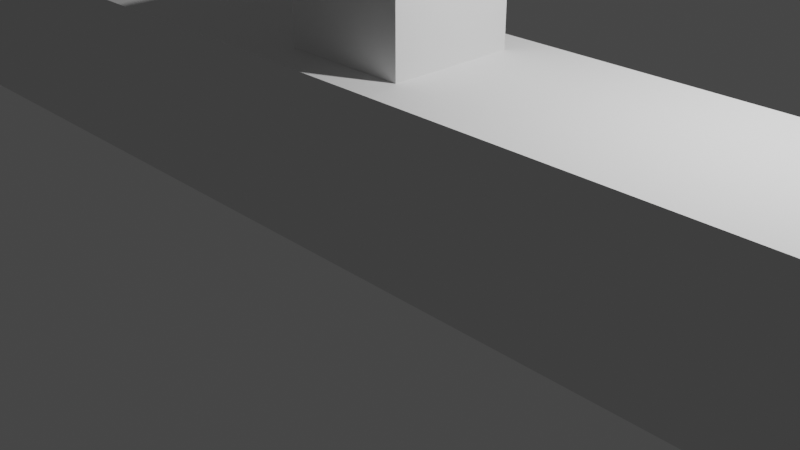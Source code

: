 # Source: fret4.blend  (saved by Blender 2.93.21; exported with 4.5.12 LTS)
import bpy
from mathutils import Matrix  # noqa: F401  (used for matrix-valued properties, if any)

bpy.ops.wm.read_factory_settings(use_empty=True)
scene = bpy.context.scene
scene.name = 'Scene'

# ---- collections
col_collection = bpy.data.collections.new('Collection'); scene.collection.children.link(col_collection)

# ---- world
world_world = bpy.data.worlds.new('World'); scene.world = world_world
world_world.use_nodes = True; world_world.node_tree.nodes.clear()
_N = world_world.node_tree.nodes; _L = world_world.node_tree.links
n0 = _N.new('ShaderNodeOutputWorld'); n0.name = 'World Output'; n0.location = (300, 300)
n1 = _N.new('ShaderNodeBackground'); n1.name = 'Background'; n1.location = (10, 300)
n1.inputs[0].default_value = (0.05088, 0.05088, 0.05088, 1.0)
_L.new(n1.outputs[0], n0.inputs[0])
n0.is_active_output = True
world_world.color = (0.05088, 0.05088, 0.05088)
world_world.use_sun_shadow = False
world_world.sun_shadow_jitter_overblur = 0.0

# ---- cameras
cam_camera = bpy.data.cameras.new('Camera')
cam_camera.clip_end = 100.0
cam_camera.ortho_scale = 7.314

# ---- lights
light_light = bpy.data.lights.new('Light', 'POINT')
light_light.transmission_factor = 0.0
light_light.energy = 1000.0
light_light.shadow_soft_size = 0.1
light_light.shadow_maximum_resolution = 0.006
light_light.use_absolute_resolution = True

# ---- meshes
me_plane = bpy.data.meshes.new('Plane')
me_plane.from_pydata([(-15.9, -1.1, 0.0), (-17.0, -2.384e-07, 0.0), (-16.07, -1.086, 0.0), (-16.24, -1.046, 0.0), (-16.4, -0.9801, 0.0), (-16.55, -0.8899, 0.0), (-16.68, -0.7778, 0.0), (-16.79, -0.6466, 0.0), (-16.88, -0.4994, 0.0), (-16.95, -0.3399, 0.0), (-16.99, -0.1721, 0.0), (17.0, -2.384e-07, 0.0), (15.9, -1.1, 0.0), (16.99, -0.1721, 0.0), (16.95, -0.3399, 0.0), (16.88, -0.4994, 0.0), (16.79, -0.6466, 0.0), (16.68, -0.7778, 0.0), (16.55, -0.8899, 0.0), (16.4, -0.9801, 0.0), (16.24, -1.046, 0.0), (16.07, -1.086, 0.0), (-17.0, 2.384e-07, 0.0), (-15.9, 1.1, 0.0), (-16.99, 0.1721, 0.0), (-16.95, 0.3399, 0.0), (-16.88, 0.4994, 0.0), (-16.79, 0.6466, 0.0), (-16.68, 0.7778, 0.0), (-16.55, 0.8899, 0.0), (-16.4, 0.9801, 0.0), (-16.24, 1.046, 0.0), (-16.07, 1.086, 0.0), (15.9, 1.1, 0.0), (17.0, 2.384e-07, 0.0), (16.07, 1.086, 0.0), (16.24, 1.046, 0.0), (16.4, 0.9801, 0.0), (16.55, 0.8899, 0.0), (16.68, 0.7778, 0.0), (16.79, 0.6466, 0.0), (16.88, 0.4994, 0.0), (16.95, 0.3399, 0.0), (16.99, 0.1721, 0.0), (-17.0, -2.384e-07, 1.78), (-15.9, -1.1, 1.78), (-16.99, -0.1721, 1.78), (-16.95, -0.3399, 1.78), (-16.88, -0.4994, 1.78), (-16.79, -0.6466, 1.78), (-16.68, -0.7778, 1.78), (-16.55, -0.8899, 1.78), (-16.4, -0.9801, 1.78), (-16.24, -1.046, 1.78), (-16.07, -1.086, 1.78), (15.9, -1.1, 1.78), (17.0, -2.384e-07, 1.78), (16.07, -1.086, 1.78), (16.24, -1.046, 1.78), (16.4, -0.9801, 1.78), (16.55, -0.8899, 1.78), (16.68, -0.7778, 1.78), (16.79, -0.6466, 1.78), (16.88, -0.4994, 1.78), (16.95, -0.3399, 1.78), (16.99, -0.1721, 1.78), (-15.9, 1.1, 1.78), (-17.0, 2.384e-07, 1.78), (-16.07, 1.086, 1.78), (-16.24, 1.046, 1.78), (-16.4, 0.9801, 1.78), (-16.55, 0.8899, 1.78), (-16.68, 0.7778, 1.78), (-16.79, 0.6466, 1.78), (-16.88, 0.4994, 1.78), (-16.95, 0.3399, 1.78), (-16.99, 0.1721, 1.78), (17.0, 2.384e-07, 1.78), (15.9, 1.1, 1.78), (16.99, 0.1721, 1.78), (16.95, 0.3399, 1.78), (16.88, 0.4994, 1.78), (16.79, 0.6466, 1.78), (16.68, 0.7778, 1.78), (16.55, 0.8899, 1.78), (16.4, 0.9801, 1.78), (16.24, 1.046, 1.78), (16.07, 1.086, 1.78), (15.24, 1.0, 1.78), (15.24, 1.0, 3.78), (15.44, 0.9808, 1.78), (15.44, 0.9808, 3.78), (15.62, 0.9239, 1.78), (15.62, 0.9239, 3.78), (15.8, 0.8315, 1.78), (15.8, 0.8315, 3.78), (15.95, 0.7071, 1.78), (15.95, 0.7071, 3.78), (16.07, 0.5556, 1.78), (16.07, 0.5556, 3.78), (16.16, 0.3827, 1.78), (16.16, 0.3827, 3.78), (16.22, 0.1951, 1.78), (16.22, 0.1951, 3.78), (16.24, -4.371e-08, 1.78), (16.24, -4.371e-08, 3.78), (16.22, -0.1951, 1.78), (16.22, -0.1951, 3.78), (16.16, -0.3827, 1.78), (16.16, -0.3827, 3.78), (16.07, -0.5556, 1.78), (16.07, -0.5556, 3.78), (15.95, -0.7071, 1.78), (15.95, -0.7071, 3.78), (15.8, -0.8315, 1.78), (15.8, -0.8315, 3.78), (15.62, -0.9239, 1.78), (15.62, -0.9239, 3.78), (15.44, -0.9808, 1.78), (15.44, -0.9808, 3.78), (15.24, -1.0, 1.78), (15.24, -1.0, 3.78), (15.04, -0.9808, 1.78), (15.04, -0.9808, 3.78), (14.86, -0.9239, 1.78), (14.86, -0.9239, 3.78), (14.68, -0.8315, 1.78), (14.68, -0.8315, 3.78), (14.53, -0.7071, 1.78), (14.53, -0.7071, 3.78), (14.41, -0.5556, 1.78), (14.41, -0.5556, 3.78), (14.32, -0.3827, 1.78), (14.32, -0.3827, 3.78), (14.26, -0.1951, 1.78), (14.26, -0.1951, 3.78), (14.24, 1.192e-08, 1.78), (14.24, 1.192e-08, 3.78), (14.26, 0.1951, 1.78), (14.26, 0.1951, 3.78), (14.32, 0.3827, 1.78), (14.32, 0.3827, 3.78), (14.41, 0.5556, 1.78), (14.41, 0.5556, 3.78), (14.53, 0.7071, 1.78), (14.53, 0.7071, 3.78), (14.68, 0.8315, 1.78), (14.68, 0.8315, 3.78), (14.86, 0.9239, 1.78), (14.86, 0.9239, 3.78), (15.04, 0.9808, 1.78), (15.04, 0.9808, 3.78), (-15.24, 1.0, 1.78), (-15.24, 1.0, 3.78), (-15.04, 0.9808, 1.78), (-15.04, 0.9808, 3.78), (-14.86, 0.9239, 1.78), (-14.86, 0.9239, 3.78), (-14.68, 0.8315, 1.78), (-14.68, 0.8315, 3.78), (-14.53, 0.7071, 1.78), (-14.53, 0.7071, 3.78), (-14.41, 0.5556, 1.78), (-14.41, 0.5556, 3.78), (-14.32, 0.3827, 1.78), (-14.32, 0.3827, 3.78), (-14.26, 0.1951, 1.78), (-14.26, 0.1951, 3.78), (-14.24, -4.371e-08, 1.78), (-14.24, -4.371e-08, 3.78), (-14.26, -0.1951, 1.78), (-14.26, -0.1951, 3.78), (-14.32, -0.3827, 1.78), (-14.32, -0.3827, 3.78), (-14.41, -0.5556, 1.78), (-14.41, -0.5556, 3.78), (-14.53, -0.7071, 1.78), (-14.53, -0.7071, 3.78), (-14.68, -0.8315, 1.78), (-14.68, -0.8315, 3.78), (-14.86, -0.9239, 1.78), (-14.86, -0.9239, 3.78), (-15.04, -0.9808, 1.78), (-15.04, -0.9808, 3.78), (-15.24, -1.0, 1.78), (-15.24, -1.0, 3.78), (-15.44, -0.9808, 1.78), (-15.44, -0.9808, 3.78), (-15.62, -0.9239, 1.78), (-15.62, -0.9239, 3.78), (-15.8, -0.8315, 1.78), (-15.8, -0.8315, 3.78), (-15.95, -0.7071, 1.78), (-15.95, -0.7071, 3.78), (-16.07, -0.5556, 1.78), (-16.07, -0.5556, 3.78), (-16.16, -0.3827, 1.78), (-16.16, -0.3827, 3.78), (-16.22, -0.1951, 1.78), (-16.22, -0.1951, 3.78), (-16.24, 1.192e-08, 1.78), (-16.24, 1.192e-08, 3.78), (-16.22, 0.1951, 1.78), (-16.22, 0.1951, 3.78), (-16.16, 0.3827, 1.78), (-16.16, 0.3827, 3.78), (-16.07, 0.5556, 1.78), (-16.07, 0.5556, 3.78), (-15.95, 0.7071, 1.78), (-15.95, 0.7071, 3.78), (-15.8, 0.8315, 1.78), (-15.8, 0.8315, 3.78), (-15.62, 0.9239, 1.78), (-15.62, 0.9239, 3.78), (-15.44, 0.9808, 1.78), (-15.44, 0.9808, 3.78), (-0.7, -0.7, 1.78), (-0.7, -0.7, 3.18), (-0.7, 0.7, 1.78), (-0.7, 0.7, 3.18), (0.7, -0.7, 1.78), (0.7, -0.7, 3.18), (0.7, 0.7, 1.78), (0.7, 0.7, 3.18)], [], [(0, 12, 55, 45), (0, 2, 3, 4, 5, 6, 7, 8, 9, 10, 1, 22, 24, 25, 26, 27, 28, 29, 30, 31, 32, 23, 33, 35, 36, 37, 38, 39, 40, 41, 42, 43, 34, 11, 13, 14, 15, 16, 17, 18, 19, 20, 21, 12), (44, 46, 47, 48, 49, 50, 51, 52, 53, 54, 45, 55, 57, 58, 59, 60, 61, 62, 63, 64, 65, 56, 77, 79, 80, 81, 82, 83, 84, 85, 86, 87, 78, 66, 68, 69, 70, 71, 72, 73, 74, 75, 76, 67), (11, 34, 77, 56), (33, 23, 66, 78), (0, 45, 54, 2), (2, 54, 53, 3), (3, 53, 52, 4), (4, 52, 51, 5), (5, 51, 50, 6), (6, 50, 49, 7), (7, 49, 48, 8), (8, 48, 47, 9), (9, 47, 46, 10), (10, 46, 44, 1), (66, 23, 32, 68), (68, 32, 31, 69), (69, 31, 30, 70), (70, 30, 29, 71), (71, 29, 28, 72), (72, 28, 27, 73), (73, 27, 26, 74), (74, 26, 25, 75), (75, 25, 24, 76), (76, 24, 22, 67), (77, 34, 43, 79), (79, 43, 42, 80), (80, 42, 41, 81), (81, 41, 40, 82), (82, 40, 39, 83), (83, 39, 38, 84), (84, 38, 37, 85), (85, 37, 36, 86), (86, 36, 35, 87), (87, 35, 33, 78), (11, 56, 65, 13), (13, 65, 64, 14), (14, 64, 63, 15), (15, 63, 62, 16), (16, 62, 61, 17), (17, 61, 60, 18), (18, 60, 59, 19), (19, 59, 58, 20), (20, 58, 57, 21), (21, 57, 55, 12), (22, 1, 44, 67), (88, 89, 91, 90), (90, 91, 93, 92), (92, 93, 95, 94), (94, 95, 97, 96), (96, 97, 99, 98), (98, 99, 101, 100), (100, 101, 103, 102), (102, 103, 105, 104), (104, 105, 107, 106), (106, 107, 109, 108), (108, 109, 111, 110), (110, 111, 113, 112), (112, 113, 115, 114), (114, 115, 117, 116), (116, 117, 119, 118), (118, 119, 121, 120), (120, 121, 123, 122), (122, 123, 125, 124), (124, 125, 127, 126), (126, 127, 129, 128), (128, 129, 131, 130), (130, 131, 133, 132), (132, 133, 135, 134), (134, 135, 137, 136), (136, 137, 139, 138), (138, 139, 141, 140), (140, 141, 143, 142), (142, 143, 145, 144), (144, 145, 147, 146), (146, 147, 149, 148), (91, 89, 151, 149, 147, 145, 143, 141, 139, 137, 135, 133, 131, 129, 127, 125, 123, 121, 119, 117, 115, 113, 111, 109, 107, 105, 103, 101, 99, 97, 95, 93), (148, 149, 151, 150), (150, 151, 89, 88), (88, 90, 92, 94, 96, 98, 100, 102, 104, 106, 108, 110, 112, 114, 116, 118, 120, 122, 124, 126, 128, 130, 132, 134, 136, 138, 140, 142, 144, 146, 148, 150), (152, 153, 155, 154), (154, 155, 157, 156), (156, 157, 159, 158), (158, 159, 161, 160), (160, 161, 163, 162), (162, 163, 165, 164), (164, 165, 167, 166), (166, 167, 169, 168), (168, 169, 171, 170), (170, 171, 173, 172), (172, 173, 175, 174), (174, 175, 177, 176), (176, 177, 179, 178), (178, 179, 181, 180), (180, 181, 183, 182), (182, 183, 185, 184), (184, 185, 187, 186), (186, 187, 189, 188), (188, 189, 191, 190), (190, 191, 193, 192), (192, 193, 195, 194), (194, 195, 197, 196), (196, 197, 199, 198), (198, 199, 201, 200), (200, 201, 203, 202), (202, 203, 205, 204), (204, 205, 207, 206), (206, 207, 209, 208), (208, 209, 211, 210), (210, 211, 213, 212), (155, 153, 215, 213, 211, 209, 207, 205, 203, 201, 199, 197, 195, 193, 191, 189, 187, 185, 183, 181, 179, 177, 175, 173, 171, 169, 167, 165, 163, 161, 159, 157), (212, 213, 215, 214), (214, 215, 153, 152), (152, 154, 156, 158, 160, 162, 164, 166, 168, 170, 172, 174, 176, 178, 180, 182, 184, 186, 188, 190, 192, 194, 196, 198, 200, 202, 204, 206, 208, 210, 212, 214), (216, 217, 219, 218), (218, 219, 223, 222), (222, 223, 221, 220), (220, 221, 217, 216), (218, 222, 220, 216), (223, 219, 217, 221)])
_uv = me_plane.uv_layers.new(name='UVMap')
_uv.uv.foreach_set('vector', [0.03235, 0.0, 0.9676, 0.0, 0.9676, 0.0, 0.03235, 0.0, 0.03235, 0.0, 0.02729, 0.002052, 0.02236, 0.008157, 0.01766, 0.01817, 0.01334, 0.03183, 0.003159, 0.04882, 0.00206, 0.2061, 0.001175, 0.273, 0.0005278, 0.3455, 0.0001328, 0.4218, 0.0, 0.5, 0.0, 0.5, 0.0001328, 0.5782, 0.0005278, 0.6545, 0.001175, 0.727, 0.00206, 0.7939, 0.003159, 0.9512, 0.01334, 0.9682, 0.01766, 0.9818, 0.02236, 0.9918, 0.02729, 0.9979, 0.03235, 1.0, 0.9676, 1.0, 0.9727, 0.9979, 0.9776, 0.9918, 0.9823, 0.9818, 0.9867, 0.9682, 0.9968, 0.9512, 0.9979, 0.7939, 0.9988, 0.727, 0.9995, 0.6545, 0.9999, 0.5782, 1.0, 0.5, 1.0, 0.5, 0.9999, 0.4218, 0.9995, 0.3455, 0.9988, 0.273, 0.9979, 0.2061, 0.9968, 0.04882, 0.9867, 0.03183, 0.9823, 0.01817, 0.9776, 0.008157, 0.9727, 0.002052, 0.9676, 0.0, 0.0, 0.5, 0.0001328, 0.4218, 0.0005278, 0.3455, 0.001175, 0.273, 0.00206, 0.2061, 0.003159, 0.04882, 0.01334, 0.03183, 0.01766, 0.01817, 0.02236, 0.008157, 0.02729, 0.002052, 0.03235, 0.0, 0.9676, 0.0, 0.9727, 0.002052, 0.9776, 0.008157, 0.9823, 0.01817, 0.9867, 0.03183, 0.9968, 0.04882, 0.9979, 0.2061, 0.9988, 0.273, 0.9995, 0.3455, 0.9999, 0.4218, 1.0, 0.5, 1.0, 0.5, 0.9999, 0.5782, 0.9995, 0.6545, 0.9988, 0.727, 0.9979, 0.7939, 0.9968, 0.9512, 0.9867, 0.9682, 0.9823, 0.9818, 0.9776, 0.9918, 0.9727, 0.9979, 0.9676, 1.0, 0.03235, 1.0, 0.02729, 0.9979, 0.02236, 0.9918, 0.01766, 0.9818, 0.01334, 0.9682, 0.003159, 0.9512, 0.00206, 0.7939, 0.001175, 0.727, 0.0005278, 0.6545, 0.0001328, 0.5782, 0.0, 0.5, 1.0, 0.5, 1.0, 0.5, 1.0, 0.5, 1.0, 0.5, 0.9676, 1.0, 0.03235, 1.0, 0.03235, 1.0, 0.9676, 1.0, 0.03235, 0.0, 0.03235, 0.0, 0.02729, 0.002052, 0.02729, 0.002052, 0.02729, 0.002052, 0.02729, 0.002052, 0.02236, 0.008157, 0.02236, 0.008157, 0.02236, 0.008157, 0.02236, 0.008157, 0.01766, 0.01817, 0.01766, 0.01817, 0.01766, 0.01817, 0.01766, 0.01817, 0.01334, 0.03183, 0.01334, 0.03183, 0.01334, 0.03183, 0.01334, 0.03183, 0.003159, 0.04882, 0.003159, 0.04882, 0.003159, 0.04882, 0.003159, 0.04882, 0.00206, 0.2061, 0.00206, 0.2061, 0.00206, 0.2061, 0.00206, 0.2061, 0.001175, 0.273, 0.001175, 0.273, 0.001175, 0.273, 0.001175, 0.273, 0.0005278, 0.3455, 0.0005278, 0.3455, 0.0005278, 0.3455, 0.0005278, 0.3455, 0.0001328, 0.4218, 0.0001328, 0.4218, 0.0001328, 0.4218, 0.0001328, 0.4218, 0.0, 0.5, 0.0, 0.5, 0.03235, 1.0, 0.03235, 1.0, 0.02729, 0.9979, 0.02729, 0.9979, 0.02729, 0.9979, 0.02729, 0.9979, 0.02236, 0.9918, 0.02236, 0.9918, 0.02236, 0.9918, 0.02236, 0.9918, 0.01766, 0.9818, 0.01766, 0.9818, 0.01766, 0.9818, 0.01766, 0.9818, 0.01334, 0.9682, 0.01334, 0.9682, 0.01334, 0.9682, 0.01334, 0.9682, 0.003159, 0.9512, 0.003159, 0.9512, 0.003159, 0.9512, 0.003159, 0.9512, 0.00206, 0.7939, 0.00206, 0.7939, 0.00206, 0.7939, 0.00206, 0.7939, 0.001175, 0.727, 0.001175, 0.727, 0.001175, 0.727, 0.001175, 0.727, 0.0005278, 0.6545, 0.0005278, 0.6545, 0.0005278, 0.6545, 0.0005278, 0.6545, 0.0001328, 0.5782, 0.0001328, 0.5782, 0.0001328, 0.5782, 0.0001328, 0.5782, 0.0, 0.5, 0.0, 0.5, 1.0, 0.5, 1.0, 0.5, 0.9999, 0.5782, 0.9999, 0.5782, 0.9999, 0.5782, 0.9999, 0.5782, 0.9995, 0.6545, 0.9995, 0.6545, 0.9995, 0.6545, 0.9995, 0.6545, 0.9988, 0.727, 0.9988, 0.727, 0.9988, 0.727, 0.9988, 0.727, 0.9979, 0.7939, 0.9979, 0.7939, 0.9979, 0.7939, 0.9979, 0.7939, 0.9968, 0.9512, 0.9968, 0.9512, 0.9968, 0.9512, 0.9968, 0.9512, 0.9867, 0.9682, 0.9867, 0.9682, 0.9867, 0.9682, 0.9867, 0.9682, 0.9823, 0.9818, 0.9823, 0.9818, 0.9823, 0.9818, 0.9823, 0.9818, 0.9776, 0.9918, 0.9776, 0.9918, 0.9776, 0.9918, 0.9776, 0.9918, 0.9727, 0.9979, 0.9727, 0.9979, 0.9727, 0.9979, 0.9727, 0.9979, 0.9676, 1.0, 0.9676, 1.0, 1.0, 0.5, 1.0, 0.5, 0.9999, 0.4218, 0.9999, 0.4218, 0.9999, 0.4218, 0.9999, 0.4218, 0.9995, 0.3455, 0.9995, 0.3455, 0.9995, 0.3455, 0.9995, 0.3455, 0.9988, 0.273, 0.9988, 0.273, 0.9988, 0.273, 0.9988, 0.273, 0.9979, 0.2061, 0.9979, 0.2061, 0.9979, 0.2061, 0.9979, 0.2061, 0.9968, 0.04882, 0.9968, 0.04882, 0.9968, 0.04882, 0.9968, 0.04882, 0.9867, 0.03183, 0.9867, 0.03183, 0.9867, 0.03183, 0.9867, 0.03183, 0.9823, 0.01817, 0.9823, 0.01817, 0.9823, 0.01817, 0.9823, 0.01817, 0.9776, 0.008157, 0.9776, 0.008157, 0.9776, 0.008157, 0.9776, 0.008157, 0.9727, 0.002052, 0.9727, 0.002052, 0.9727, 0.002052, 0.9727, 0.002052, 0.9676, 0.0, 0.9676, 0.0, 0.0, 0.5, 0.0, 0.5, 0.0, 0.5, 0.0, 0.5, 1.0, 0.5, 1.0, 1.0, 0.9688, 1.0, 0.9688, 0.5, 0.9688, 0.5, 0.9688, 1.0, 0.9375, 1.0, 0.9375, 0.5, 0.9375, 0.5, 0.9375, 1.0, 0.9062, 1.0, 0.9062, 0.5, 0.9062, 0.5, 0.9062, 1.0, 0.875, 1.0, 0.875, 0.5, 0.875, 0.5, 0.875, 1.0, 0.8438, 1.0, 0.8438, 0.5, 0.8438, 0.5, 0.8438, 1.0, 0.8125, 1.0, 0.8125, 0.5, 0.8125, 0.5, 0.8125, 1.0, 0.7812, 1.0, 0.7812, 0.5, 0.7812, 0.5, 0.7812, 1.0, 0.75, 1.0, 0.75, 0.5, 0.75, 0.5, 0.75, 1.0, 0.7188, 1.0, 0.7188, 0.5, 0.7188, 0.5, 0.7188, 1.0, 0.6875, 1.0, 0.6875, 0.5, 0.6875, 0.5, 0.6875, 1.0, 0.6562, 1.0, 0.6562, 0.5, 0.6562, 0.5, 0.6562, 1.0, 0.625, 1.0, 0.625, 0.5, 0.625, 0.5, 0.625, 1.0, 0.5938, 1.0, 0.5938, 0.5, 0.5938, 0.5, 0.5938, 1.0, 0.5625, 1.0, 0.5625, 0.5, 0.5625, 0.5, 0.5625, 1.0, 0.5312, 1.0, 0.5312, 0.5, 0.5312, 0.5, 0.5312, 1.0, 0.5, 1.0, 0.5, 0.5, 0.5, 0.5, 0.5, 1.0, 0.4688, 1.0, 0.4688, 0.5, 0.4688, 0.5, 0.4688, 1.0, 0.4375, 1.0, 0.4375, 0.5, 0.4375, 0.5, 0.4375, 1.0, 0.4062, 1.0, 0.4062, 0.5, 0.4062, 0.5, 0.4062, 1.0, 0.375, 1.0, 0.375, 0.5, 0.375, 0.5, 0.375, 1.0, 0.3438, 1.0, 0.3438, 0.5, 0.3438, 0.5, 0.3438, 1.0, 0.3125, 1.0, 0.3125, 0.5, 0.3125, 0.5, 0.3125, 1.0, 0.2812, 1.0, 0.2812, 0.5, 0.2812, 0.5, 0.2812, 1.0, 0.25, 1.0, 0.25, 0.5, 0.25, 0.5, 0.25, 1.0, 0.2188, 1.0, 0.2188, 0.5, 0.2188, 0.5, 0.2188, 1.0, 0.1875, 1.0, 0.1875, 0.5, 0.1875, 0.5, 0.1875, 1.0, 0.1562, 1.0, 0.1562, 0.5, 0.1562, 0.5, 0.1562, 1.0, 0.125, 1.0, 0.125, 0.5, 0.125, 0.5, 0.125, 1.0, 0.09375, 1.0, 0.09375, 0.5, 0.09375, 0.5, 0.09375, 1.0, 0.0625, 1.0, 0.0625, 0.5, 0.2968, 0.4854, 0.25, 0.49, 0.2032, 0.4854, 0.1582, 0.4717, 0.1167, 0.4496, 0.08029, 0.4197, 0.05045, 0.3833, 0.02827, 0.3418, 0.01461, 0.2968, 0.01, 0.25, 0.01461, 0.2032, 0.02827, 0.1582, 0.05045, 0.1167, 0.08029, 0.08029, 0.1167, 0.05045, 0.1582, 0.02827, 0.2032, 0.01461, 0.25, 0.01, 0.2968, 0.01461, 0.3418, 0.02827, 0.3833, 0.05045, 0.4197, 0.08029, 0.4496, 0.1167, 0.4717, 0.1582, 0.4854, 0.2032, 0.49, 0.25, 0.4854, 0.2968, 0.4717, 0.3418, 0.4496, 0.3833, 0.4197, 0.4197, 0.3833, 0.4496, 0.3418, 0.4717, 0.0625, 0.5, 0.0625, 1.0, 0.03125, 1.0, 0.03125, 0.5, 0.03125, 0.5, 0.03125, 1.0, 0.0, 1.0, 0.0, 0.5, 0.75, 0.49, 0.7968, 0.4854, 0.8418, 0.4717, 0.8833, 0.4496, 0.9197, 0.4197, 0.9496, 0.3833, 0.9717, 0.3418, 0.9854, 0.2968, 0.99, 0.25, 0.9854, 0.2032, 0.9717, 0.1582, 0.9496, 0.1167, 0.9197, 0.08029, 0.8833, 0.05045, 0.8418, 0.02827, 0.7968, 0.01461, 0.75, 0.01, 0.7032, 0.01461, 0.6582, 0.02827, 0.6167, 0.05045, 0.5803, 0.08029, 0.5504, 0.1167, 0.5283, 0.1582, 0.5146, 0.2032, 0.51, 0.25, 0.5146, 0.2968, 0.5283, 0.3418, 0.5504, 0.3833, 0.5803, 0.4197, 0.6167, 0.4496, 0.6582, 0.4717, 0.7032, 0.4854, 1.0, 0.5, 1.0, 1.0, 0.9688, 1.0, 0.9688, 0.5, 0.9688, 0.5, 0.9688, 1.0, 0.9375, 1.0, 0.9375, 0.5, 0.9375, 0.5, 0.9375, 1.0, 0.9062, 1.0, 0.9062, 0.5, 0.9062, 0.5, 0.9062, 1.0, 0.875, 1.0, 0.875, 0.5, 0.875, 0.5, 0.875, 1.0, 0.8438, 1.0, 0.8438, 0.5, 0.8438, 0.5, 0.8438, 1.0, 0.8125, 1.0, 0.8125, 0.5, 0.8125, 0.5, 0.8125, 1.0, 0.7812, 1.0, 0.7812, 0.5, 0.7812, 0.5, 0.7812, 1.0, 0.75, 1.0, 0.75, 0.5, 0.75, 0.5, 0.75, 1.0, 0.7188, 1.0, 0.7188, 0.5, 0.7188, 0.5, 0.7188, 1.0, 0.6875, 1.0, 0.6875, 0.5, 0.6875, 0.5, 0.6875, 1.0, 0.6562, 1.0, 0.6562, 0.5, 0.6562, 0.5, 0.6562, 1.0, 0.625, 1.0, 0.625, 0.5, 0.625, 0.5, 0.625, 1.0, 0.5938, 1.0, 0.5938, 0.5, 0.5938, 0.5, 0.5938, 1.0, 0.5625, 1.0, 0.5625, 0.5, 0.5625, 0.5, 0.5625, 1.0, 0.5312, 1.0, 0.5312, 0.5, 0.5312, 0.5, 0.5312, 1.0, 0.5, 1.0, 0.5, 0.5, 0.5, 0.5, 0.5, 1.0, 0.4688, 1.0, 0.4688, 0.5, 0.4688, 0.5, 0.4688, 1.0, 0.4375, 1.0, 0.4375, 0.5, 0.4375, 0.5, 0.4375, 1.0, 0.4062, 1.0, 0.4062, 0.5, 0.4062, 0.5, 0.4062, 1.0, 0.375, 1.0, 0.375, 0.5, 0.375, 0.5, 0.375, 1.0, 0.3438, 1.0, 0.3438, 0.5, 0.3438, 0.5, 0.3438, 1.0, 0.3125, 1.0, 0.3125, 0.5, 0.3125, 0.5, 0.3125, 1.0, 0.2812, 1.0, 0.2812, 0.5, 0.2812, 0.5, 0.2812, 1.0, 0.25, 1.0, 0.25, 0.5, 0.25, 0.5, 0.25, 1.0, 0.2188, 1.0, 0.2188, 0.5, 0.2188, 0.5, 0.2188, 1.0, 0.1875, 1.0, 0.1875, 0.5, 0.1875, 0.5, 0.1875, 1.0, 0.1562, 1.0, 0.1562, 0.5, 0.1562, 0.5, 0.1562, 1.0, 0.125, 1.0, 0.125, 0.5, 0.125, 0.5, 0.125, 1.0, 0.09375, 1.0, 0.09375, 0.5, 0.09375, 0.5, 0.09375, 1.0, 0.0625, 1.0, 0.0625, 0.5, 0.2968, 0.4854, 0.25, 0.49, 0.2032, 0.4854, 0.1582, 0.4717, 0.1167, 0.4496, 0.08029, 0.4197, 0.05045, 0.3833, 0.02827, 0.3418, 0.01461, 0.2968, 0.01, 0.25, 0.01461, 0.2032, 0.02827, 0.1582, 0.05045, 0.1167, 0.08029, 0.08029, 0.1167, 0.05045, 0.1582, 0.02827, 0.2032, 0.01461, 0.25, 0.01, 0.2968, 0.01461, 0.3418, 0.02827, 0.3833, 0.05045, 0.4197, 0.08029, 0.4496, 0.1167, 0.4717, 0.1582, 0.4854, 0.2032, 0.49, 0.25, 0.4854, 0.2968, 0.4717, 0.3418, 0.4496, 0.3833, 0.4197, 0.4197, 0.3833, 0.4496, 0.3418, 0.4717, 0.0625, 0.5, 0.0625, 1.0, 0.03125, 1.0, 0.03125, 0.5, 0.03125, 0.5, 0.03125, 1.0, 0.0, 1.0, 0.0, 0.5, 0.75, 0.49, 0.7968, 0.4854, 0.8418, 0.4717, 0.8833, 0.4496, 0.9197, 0.4197, 0.9496, 0.3833, 0.9717, 0.3418, 0.9854, 0.2968, 0.99, 0.25, 0.9854, 0.2032, 0.9717, 0.1582, 0.9496, 0.1167, 0.9197, 0.08029, 0.8833, 0.05045, 0.8418, 0.02827, 0.7968, 0.01461, 0.75, 0.01, 0.7032, 0.01461, 0.6582, 0.02827, 0.6167, 0.05045, 0.5803, 0.08029, 0.5504, 0.1167, 0.5283, 0.1582, 0.5146, 0.2032, 0.51, 0.25, 0.5146, 0.2968, 0.5283, 0.3418, 0.5504, 0.3833, 0.5803, 0.4197, 0.6167, 0.4496, 0.6582, 0.4717, 0.7032, 0.4854, 0.375, 0.0, 0.625, 0.0, 0.625, 0.25, 0.375, 0.25, 0.375, 0.25, 0.625, 0.25, 0.625, 0.5, 0.375, 0.5, 0.375, 0.5, 0.625, 0.5, 0.625, 0.75, 0.375, 0.75, 0.375, 0.75, 0.625, 0.75, 0.625, 1.0, 0.375, 1.0, 0.125, 0.5, 0.375, 0.5, 0.375, 0.75, 0.125, 0.75, 0.625, 0.5, 0.875, 0.5, 0.875, 0.75, 0.625, 0.75])
me_plane.use_remesh_fix_poles = True
me_plane.use_remesh_preserve_attributes = False
me_plane.update()

# ---- objects
ob_light = bpy.data.objects.new('Light', light_light)
ob_camera = bpy.data.objects.new('Camera', cam_camera)
ob_plane = bpy.data.objects.new('Plane', me_plane)

# ---- transforms, parenting, visibility, modifiers, constraints
ob_light.location = (4.076, 1.005, 5.904)
ob_light.rotation_euler = (0.6503, 0.05522, 1.866)
ob_light.lock_rotations_4d = False
ob_light.empty_display_type = 'ARROWS'
ob_light.color = (0.0, 0.0, 0.0, 0.0)
ob_light.lineart.crease_threshold = 0.0
ob_camera.location = (7.359, -6.926, 4.958)
ob_camera.rotation_euler = (1.109, 0.0, 0.8149)
ob_camera.lock_rotations_4d = False
ob_camera.empty_display_type = 'ARROWS'
ob_camera.color = (0.0, 0.0, 0.0, 0.0)
ob_camera.display_type = 'WIRE'
ob_camera.lineart.crease_threshold = 0.0
ob_plane.location = (0.0, 0.0, 0.0)

# ---- collection membership
col_collection.objects.link(ob_light)
col_collection.objects.link(ob_camera)
col_collection.objects.link(ob_plane)

# ---- scene / render settings (as saved in the file)
scene.camera = ob_camera
scene.frame_start = 1; scene.frame_end = 250; scene.frame_set(1)
scene.render.engine = 'BLENDER_EEVEE_NEXT'
scene.cycles.use_denoising = False
scene.cycles.samples = 128
scene.cycles.sampling_pattern = 'TABULATED_SOBOL'
scene.cycles.use_adaptive_sampling = False
scene.cycles.use_light_tree = False
scene.view_settings.view_transform = 'Filmic'
scene.unit_settings.scale_length = 0.001
bpy.context.view_layer.update()
